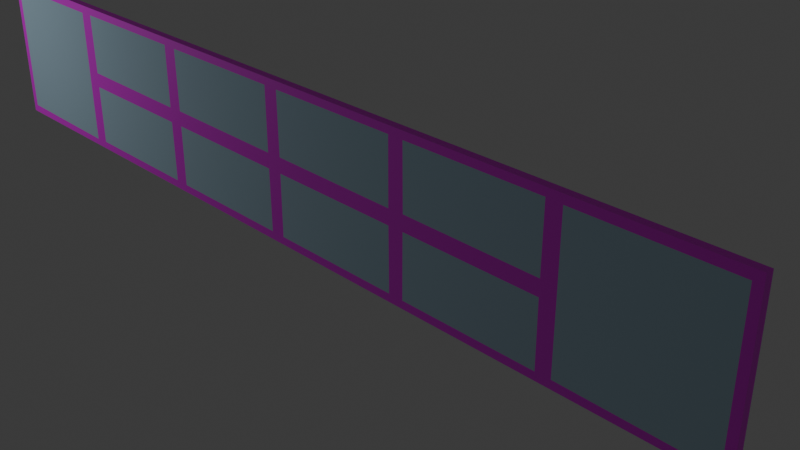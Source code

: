 # Source: janela.blend  (saved by Blender 4.5.91; exported with 4.5.12 LTS)
import bpy
from mathutils import Matrix  # noqa: F401  (used for matrix-valued properties, if any)

bpy.ops.wm.read_factory_settings(use_empty=True)
scene = bpy.context.scene
scene.name = 'Scene'

# ---- collections
col_collection = bpy.data.collections.new('Collection'); scene.collection.children.link(col_collection)

# ---- images (referenced by path relative to the original .blend; pixels are not part of the script)
import os
ASSET_DIR = os.environ.get("B2B_ASSET_DIR", "")  # directory of the original .blend (textures are referenced by path, not embedded)
HERE = os.path.dirname(os.path.abspath(__file__))  # packed textures are extracted next to this script under _unpacked/

def load_image(name, relpath, width, height, colorspace="sRGB"):
    """Load a texture the original file referenced (path relative to the .blend, or extracted next to this script)."""
    p = next((c for c in (os.path.join(HERE, relpath), os.path.join(ASSET_DIR, relpath)) if relpath and os.path.exists(c)), "")
    if p:
        img = bpy.data.images.load(p, check_existing=True)
        img.name = name
    else:  # same state as the original file: an image datablock whose file is absent (Cycles renders it pink)
        img = bpy.data.images.new(name, width, height)
        img.source = "FILE"
        img.filepath = "//" + (relpath or name)
    img.colorspace_settings.name = colorspace
    return img
img_bordajanela_jpg = load_image('bordajanela.jpg', 'bordajanela.jpg', 1024, 1024, 'sRGB')

# ---- materials (node trees are filled in below, after node groups)
mat_material_002 = bpy.data.materials.new('Material.002')
mat_material_004 = bpy.data.materials.new('Material.004')

# ---- material node trees
mat_material_002.use_nodes = True; mat_material_002.node_tree.nodes.clear()
_N = mat_material_002.node_tree.nodes; _L = mat_material_002.node_tree.links
n0 = _N.new('ShaderNodeBsdfPrincipled'); n0.name = 'Principled BSDF'; n0.location = (-200, 100)
n1 = _N.new('ShaderNodeOutputMaterial'); n1.name = 'Material Output'; n1.location = (200, 100)
n2 = _N.new('ShaderNodeTexImage'); n2.name = 'Image Texture'; n2.location = (-490, 80)
n2.image = img_bordajanela_jpg
_L.new(n0.outputs[0], n1.inputs[0])
_L.new(n2.outputs[0], n0.inputs[0])
n1.is_active_output = True
mat_material_004.use_nodes = True; mat_material_004.node_tree.nodes.clear()
_N = mat_material_004.node_tree.nodes; _L = mat_material_004.node_tree.links
n0 = _N.new('ShaderNodeBsdfPrincipled'); n0.name = 'Principled BSDF'; n0.location = (-200, 100)
n0.inputs[0].default_value = (0.4785, 0.6721, 0.8001, 1.0)
n0.inputs[2].default_value = 0.0
n1 = _N.new('ShaderNodeOutputMaterial'); n1.name = 'Material Output'; n1.location = (200, 100)
_L.new(n0.outputs[0], n1.inputs[0])
n1.is_active_output = True

# ---- world
world_world = bpy.data.worlds.new('World'); scene.world = world_world
world_world.use_nodes = True; world_world.node_tree.nodes.clear()
_N = world_world.node_tree.nodes; _L = world_world.node_tree.links
n0 = _N.new('ShaderNodeOutputWorld'); n0.name = 'World Output'; n0.location = (200, 100)
n1 = _N.new('ShaderNodeBackground'); n1.name = 'Background'; n1.location = (-200, 100)
n1.inputs[0].default_value = (0.05088, 0.05088, 0.05088, 1.0)
_L.new(n1.outputs[0], n0.inputs[0])
n0.is_active_output = True
world_world.color = (0.05088, 0.05088, 0.05088)
world_world.sun_shadow_jitter_overblur = 0.0

# ---- cameras
cam_camera = bpy.data.cameras.new('Camera')
cam_camera.clip_end = 100.0
cam_camera.ortho_scale = 7.314

# ---- lights
light_point = bpy.data.lights.new('Point', 'POINT')
light_point.energy = 213.0

# ---- meshes
me_cube_016 = bpy.data.meshes.new('Cube.016')
me_cube_016.from_pydata([(-1.0, -1.0, -1.0), (-1.0, -1.0, 1.0), (-1.0, 1.0, -1.0), (-1.0, 1.0, 1.0), (1.0, -1.0, -1.0), (1.0, -1.0, 1.0), (1.0, 1.0, -1.0), (1.0, 1.0, 1.0), (0.8946, -1.0, 0.9029), (-0.9, -1.0, 0.9003), (-0.8948, -1.0, 0.1033), (0.892, -1.0, 0.09535), (0.8946, 1.0, 0.9029), (-0.9, 1.0, 0.9003), (-0.8948, 1.0, 0.1033), (0.892, 1.0, 0.09535), (0.892, -1.0, -0.09995), (-0.8974, -1.0, -0.09731), (-0.9, -1.0, -0.897), (0.8972, -1.0, -0.897), (0.892, 1.0, -0.09995), (-0.8974, 1.0, -0.09731), (-0.9, 1.0, -0.897), (0.8972, 1.0, -0.897), (0.8946, -1.0, 0.9029), (-0.9, -1.0, 0.9003), (-0.8948, -1.0, 0.1033), (0.892, -1.0, 0.09535), (0.8946, 1.0, 0.9029), (-0.9, 1.0, 0.9003), (-0.8948, 1.0, 0.1033), (0.892, 1.0, 0.09535), (0.892, -1.0, -0.09995), (-0.8974, -1.0, -0.09731), (-0.9, -1.0, -0.897), (0.8972, -1.0, -0.897), (0.892, 1.0, -0.09995), (-0.8974, 1.0, -0.09731), (-0.9, 1.0, -0.897), (0.8972, 1.0, -0.897)], [], [(0, 1, 3, 2), (2, 22, 23, 6), (6, 7, 5, 4), (4, 19, 18, 0), (2, 6, 4, 0), (7, 3, 1, 5), (1, 9, 8, 5), (7, 12, 13, 3), (0, 18, 17, 16, 19, 4, 5, 8, 11, 10, 9, 1), (6, 23, 20, 21, 22, 2, 3, 13, 14, 15, 12, 7), (27, 24, 25, 26), (31, 30, 29, 28), (32, 33, 34, 35), (36, 39, 38, 37)])
me_cube_016.polygons.foreach_set('material_index', [0, 0, 0, 0, 0, 0, 0, 0, 0, 0, 1, 1, 1, 1])
_uv = me_cube_016.uv_layers.new(name='UVMap')
_uv.uv.foreach_set('vector', [0.375, 0.0, 0.625, 0.0, 0.625, 0.25, 0.375, 0.25, 0.375, 0.25, 0.3879, 0.2625, 0.3879, 0.4872, 0.375, 0.5, 0.375, 0.5, 0.625, 0.5, 0.625, 0.75, 0.375, 0.75, 0.375, 0.75, 0.3879, 0.7628, 0.3879, 0.9875, 0.375, 1.0, 0.125, 0.5, 0.375, 0.5, 0.375, 0.75, 0.125, 0.75, 0.625, 0.5, 0.875, 0.5, 0.875, 0.75, 0.625, 0.75, 0.625, 1.0, 0.6125, 0.9875, 0.6129, 0.7632, 0.625, 0.75, 0.625, 0.5, 0.6129, 0.4868, 0.6125, 0.2625, 0.625, 0.25, 0.375, 1.0, 0.3879, 0.9875, 0.4878, 0.9872, 0.4875, 0.7635, 0.3879, 0.7628, 0.375, 0.75, 0.625, 0.75, 0.6129, 0.7632, 0.5119, 0.7635, 0.5129, 0.9868, 0.6125, 0.9875, 0.625, 1.0, 0.375, 0.5, 0.3879, 0.4872, 0.4875, 0.4865, 0.4878, 0.2628, 0.3879, 0.2625, 0.375, 0.25, 0.625, 0.25, 0.6125, 0.2625, 0.5129, 0.2632, 0.5119, 0.4865, 0.6129, 0.4868, 0.625, 0.5, 0.5119, 0.7635, 0.6129, 0.7632, 0.6125, 0.9875, 0.5129, 0.9868, 0.5119, 0.4865, 0.5129, 0.2632, 0.6125, 0.2625, 0.6129, 0.4868, 0.4875, 0.7635, 0.4878, 0.9872, 0.3879, 0.9875, 0.3879, 0.7628, 0.4875, 0.4865, 0.3879, 0.4872, 0.3879, 0.2625, 0.4878, 0.2628])
me_cube_016.materials.append(mat_material_002)
me_cube_016.materials.append(mat_material_004)
me_cube_016.update()
me_cube_017 = bpy.data.meshes.new('Cube.017')
me_cube_017.from_pydata([(-1.0, -1.0, -1.0), (-1.0, -1.0, 1.0), (-1.0, 1.0, -1.0), (-1.0, 1.0, 1.0), (1.0, -1.0, -1.0), (1.0, -1.0, 1.0), (1.0, 1.0, -1.0), (1.0, 1.0, 1.0), (0.8945, 1.0, 0.8924), (-0.9081, 1.0, 0.895), (-0.9054, 1.0, -0.8917), (0.8919, 1.0, -0.9128), (0.8945, -1.0, 0.8924), (-0.9081, -1.0, 0.895), (-0.9054, -1.0, -0.8917), (0.8919, -1.0, -0.9128)], [], [(0, 1, 3, 2), (2, 3, 9, 10, 11, 8, 7, 6), (6, 7, 5, 4), (4, 5, 12, 15, 14, 13, 1, 0), (2, 6, 4, 0), (7, 3, 1, 5), (7, 8, 9, 3), (1, 13, 12, 5), (11, 10, 9, 8), (15, 12, 13, 14)])
me_cube_017.polygons.foreach_set('material_index', [0, 0, 0, 0, 0, 0, 0, 0, 1, 1])
_uv = me_cube_017.uv_layers.new(name='UVMap')
_uv.uv.foreach_set('vector', [0.375, 0.0, 0.625, 0.0, 0.625, 0.25, 0.375, 0.25, 0.375, 0.25, 0.625, 0.25, 0.6119, 0.2615, 0.3885, 0.2618, 0.3859, 0.4865, 0.6115, 0.4868, 0.625, 0.5, 0.375, 0.5, 0.375, 0.5, 0.625, 0.5, 0.625, 0.75, 0.375, 0.75, 0.375, 0.75, 0.625, 0.75, 0.6115, 0.7632, 0.3859, 0.7635, 0.3885, 0.9882, 0.6119, 0.9885, 0.625, 1.0, 0.375, 1.0, 0.125, 0.5, 0.375, 0.5, 0.375, 0.75, 0.125, 0.75, 0.625, 0.5, 0.875, 0.5, 0.875, 0.75, 0.625, 0.75, 0.625, 0.5, 0.6115, 0.4868, 0.6119, 0.2615, 0.625, 0.25, 0.625, 1.0, 0.6119, 0.9885, 0.6115, 0.7632, 0.625, 0.75, 0.3859, 0.4865, 0.3885, 0.2618, 0.6119, 0.2615, 0.6115, 0.4868, 0.3859, 0.7635, 0.6115, 0.7632, 0.6119, 0.9885, 0.3885, 0.9882])
me_cube_017.materials.append(mat_material_002)
me_cube_017.materials.append(mat_material_004)
me_cube_017.update()
me_cube_018 = bpy.data.meshes.new('Cube.018')
me_cube_018.from_pydata([(-1.0, -1.0, -1.0), (-1.0, -1.0, 1.0), (-1.0, 1.0, -1.0), (-1.0, 1.0, 1.0), (1.0, -1.0, -1.0), (1.0, -1.0, 1.0), (1.0, 1.0, -1.0), (1.0, 1.0, 1.0), (0.8946, -1.0, 0.9029), (-0.9, -1.0, 0.9003), (-0.8948, -1.0, 0.1033), (0.892, -1.0, 0.09535), (0.8946, 1.0, 0.9029), (-0.9, 1.0, 0.9003), (-0.8948, 1.0, 0.1033), (0.892, 1.0, 0.09535), (0.892, -1.0, -0.09995), (-0.8974, -1.0, -0.09731), (-0.9, -1.0, -0.897), (0.8972, -1.0, -0.897), (0.892, 1.0, -0.09995), (-0.8974, 1.0, -0.09731), (-0.9, 1.0, -0.897), (0.8972, 1.0, -0.897), (0.8946, -1.0, 0.9029), (-0.9, -1.0, 0.9003), (-0.8948, -1.0, 0.1033), (0.892, -1.0, 0.09535), (0.8946, 1.0, 0.9029), (-0.9, 1.0, 0.9003), (-0.8948, 1.0, 0.1033), (0.892, 1.0, 0.09535), (0.892, -1.0, -0.09995), (-0.8974, -1.0, -0.09731), (-0.9, -1.0, -0.897), (0.8972, -1.0, -0.897), (0.892, 1.0, -0.09995), (-0.8974, 1.0, -0.09731), (-0.9, 1.0, -0.897), (0.8972, 1.0, -0.897)], [], [(0, 1, 3, 2), (2, 22, 23, 6), (6, 7, 5, 4), (4, 19, 18, 0), (2, 6, 4, 0), (7, 3, 1, 5), (1, 9, 8, 5), (7, 12, 13, 3), (0, 18, 17, 16, 19, 4, 5, 8, 11, 10, 9, 1), (6, 23, 20, 21, 22, 2, 3, 13, 14, 15, 12, 7), (27, 24, 25, 26), (31, 30, 29, 28), (32, 33, 34, 35), (36, 39, 38, 37)])
me_cube_018.polygons.foreach_set('material_index', [0, 0, 0, 0, 0, 0, 0, 0, 0, 0, 1, 1, 1, 1])
_uv = me_cube_018.uv_layers.new(name='UVMap')
_uv.uv.foreach_set('vector', [0.375, 0.0, 0.625, 0.0, 0.625, 0.25, 0.375, 0.25, 0.375, 0.25, 0.3879, 0.2625, 0.3879, 0.4872, 0.375, 0.5, 0.375, 0.5, 0.625, 0.5, 0.625, 0.75, 0.375, 0.75, 0.375, 0.75, 0.3879, 0.7628, 0.3879, 0.9875, 0.375, 1.0, 0.125, 0.5, 0.375, 0.5, 0.375, 0.75, 0.125, 0.75, 0.625, 0.5, 0.875, 0.5, 0.875, 0.75, 0.625, 0.75, 0.625, 1.0, 0.6125, 0.9875, 0.6129, 0.7632, 0.625, 0.75, 0.625, 0.5, 0.6129, 0.4868, 0.6125, 0.2625, 0.625, 0.25, 0.375, 1.0, 0.3879, 0.9875, 0.4878, 0.9872, 0.4875, 0.7635, 0.3879, 0.7628, 0.375, 0.75, 0.625, 0.75, 0.6129, 0.7632, 0.5119, 0.7635, 0.5129, 0.9868, 0.6125, 0.9875, 0.625, 1.0, 0.375, 0.5, 0.3879, 0.4872, 0.4875, 0.4865, 0.4878, 0.2628, 0.3879, 0.2625, 0.375, 0.25, 0.625, 0.25, 0.6125, 0.2625, 0.5129, 0.2632, 0.5119, 0.4865, 0.6129, 0.4868, 0.625, 0.5, 0.5119, 0.7635, 0.6129, 0.7632, 0.6125, 0.9875, 0.5129, 0.9868, 0.5119, 0.4865, 0.5129, 0.2632, 0.6125, 0.2625, 0.6129, 0.4868, 0.4875, 0.7635, 0.4878, 0.9872, 0.3879, 0.9875, 0.3879, 0.7628, 0.4875, 0.4865, 0.3879, 0.4872, 0.3879, 0.2625, 0.4878, 0.2628])
me_cube_018.materials.append(mat_material_002)
me_cube_018.materials.append(mat_material_004)
me_cube_018.update()
me_cube_019 = bpy.data.meshes.new('Cube.019')
me_cube_019.from_pydata([(-1.0, -1.0, -1.0), (-1.0, -1.0, 1.0), (-1.0, 1.0, -1.0), (-1.0, 1.0, 1.0), (1.0, -1.0, -1.0), (1.0, -1.0, 1.0), (1.0, 1.0, -1.0), (1.0, 1.0, 1.0), (0.8946, -1.0, 0.9029), (-0.9, -1.0, 0.9003), (-0.8948, -1.0, 0.1033), (0.892, -1.0, 0.09535), (0.8946, 1.0, 0.9029), (-0.9, 1.0, 0.9003), (-0.8948, 1.0, 0.1033), (0.892, 1.0, 0.09535), (0.892, -1.0, -0.09995), (-0.8974, -1.0, -0.09731), (-0.9, -1.0, -0.897), (0.8972, -1.0, -0.897), (0.892, 1.0, -0.09995), (-0.8974, 1.0, -0.09731), (-0.9, 1.0, -0.897), (0.8972, 1.0, -0.897), (0.8946, -1.0, 0.9029), (-0.9, -1.0, 0.9003), (-0.8948, -1.0, 0.1033), (0.892, -1.0, 0.09535), (0.8946, 1.0, 0.9029), (-0.9, 1.0, 0.9003), (-0.8948, 1.0, 0.1033), (0.892, 1.0, 0.09535), (0.892, -1.0, -0.09995), (-0.8974, -1.0, -0.09731), (-0.9, -1.0, -0.897), (0.8972, -1.0, -0.897), (0.892, 1.0, -0.09995), (-0.8974, 1.0, -0.09731), (-0.9, 1.0, -0.897), (0.8972, 1.0, -0.897)], [], [(0, 1, 3, 2), (2, 22, 23, 6), (6, 7, 5, 4), (4, 19, 18, 0), (2, 6, 4, 0), (7, 3, 1, 5), (1, 9, 8, 5), (7, 12, 13, 3), (0, 18, 17, 16, 19, 4, 5, 8, 11, 10, 9, 1), (6, 23, 20, 21, 22, 2, 3, 13, 14, 15, 12, 7), (27, 24, 25, 26), (31, 30, 29, 28), (32, 33, 34, 35), (36, 39, 38, 37)])
me_cube_019.polygons.foreach_set('material_index', [0, 0, 0, 0, 0, 0, 0, 0, 0, 0, 1, 1, 1, 1])
_uv = me_cube_019.uv_layers.new(name='UVMap')
_uv.uv.foreach_set('vector', [0.375, 0.0, 0.625, 0.0, 0.625, 0.25, 0.375, 0.25, 0.375, 0.25, 0.3879, 0.2625, 0.3879, 0.4872, 0.375, 0.5, 0.375, 0.5, 0.625, 0.5, 0.625, 0.75, 0.375, 0.75, 0.375, 0.75, 0.3879, 0.7628, 0.3879, 0.9875, 0.375, 1.0, 0.125, 0.5, 0.375, 0.5, 0.375, 0.75, 0.125, 0.75, 0.625, 0.5, 0.875, 0.5, 0.875, 0.75, 0.625, 0.75, 0.625, 1.0, 0.6125, 0.9875, 0.6129, 0.7632, 0.625, 0.75, 0.625, 0.5, 0.6129, 0.4868, 0.6125, 0.2625, 0.625, 0.25, 0.375, 1.0, 0.3879, 0.9875, 0.4878, 0.9872, 0.4875, 0.7635, 0.3879, 0.7628, 0.375, 0.75, 0.625, 0.75, 0.6129, 0.7632, 0.5119, 0.7635, 0.5129, 0.9868, 0.6125, 0.9875, 0.625, 1.0, 0.375, 0.5, 0.3879, 0.4872, 0.4875, 0.4865, 0.4878, 0.2628, 0.3879, 0.2625, 0.375, 0.25, 0.625, 0.25, 0.6125, 0.2625, 0.5129, 0.2632, 0.5119, 0.4865, 0.6129, 0.4868, 0.625, 0.5, 0.5119, 0.7635, 0.6129, 0.7632, 0.6125, 0.9875, 0.5129, 0.9868, 0.5119, 0.4865, 0.5129, 0.2632, 0.6125, 0.2625, 0.6129, 0.4868, 0.4875, 0.7635, 0.4878, 0.9872, 0.3879, 0.9875, 0.3879, 0.7628, 0.4875, 0.4865, 0.3879, 0.4872, 0.3879, 0.2625, 0.4878, 0.2628])
me_cube_019.materials.append(mat_material_002)
me_cube_019.materials.append(mat_material_004)
me_cube_019.update()
me_cube_020 = bpy.data.meshes.new('Cube.020')
me_cube_020.from_pydata([(-1.0, -1.0, -1.0), (-1.0, -1.0, 1.0), (-1.0, 1.0, -1.0), (-1.0, 1.0, 1.0), (1.0, -1.0, -1.0), (1.0, -1.0, 1.0), (1.0, 1.0, -1.0), (1.0, 1.0, 1.0), (0.8946, -1.0, 0.9029), (-0.9, -1.0, 0.9003), (-0.8948, -1.0, 0.1033), (0.892, -1.0, 0.09535), (0.8946, 1.0, 0.9029), (-0.9, 1.0, 0.9003), (-0.8948, 1.0, 0.1033), (0.892, 1.0, 0.09535), (0.892, -1.0, -0.09995), (-0.8974, -1.0, -0.09731), (-0.9, -1.0, -0.897), (0.8972, -1.0, -0.897), (0.892, 1.0, -0.09995), (-0.8974, 1.0, -0.09731), (-0.9, 1.0, -0.897), (0.8972, 1.0, -0.897), (0.8946, -1.0, 0.9029), (-0.9, -1.0, 0.9003), (-0.8948, -1.0, 0.1033), (0.892, -1.0, 0.09535), (0.8946, 1.0, 0.9029), (-0.9, 1.0, 0.9003), (-0.8948, 1.0, 0.1033), (0.892, 1.0, 0.09535), (0.892, -1.0, -0.09995), (-0.8974, -1.0, -0.09731), (-0.9, -1.0, -0.897), (0.8972, -1.0, -0.897), (0.892, 1.0, -0.09995), (-0.8974, 1.0, -0.09731), (-0.9, 1.0, -0.897), (0.8972, 1.0, -0.897)], [], [(0, 1, 3, 2), (2, 22, 23, 6), (6, 7, 5, 4), (4, 19, 18, 0), (2, 6, 4, 0), (7, 3, 1, 5), (1, 9, 8, 5), (7, 12, 13, 3), (0, 18, 17, 16, 19, 4, 5, 8, 11, 10, 9, 1), (6, 23, 20, 21, 22, 2, 3, 13, 14, 15, 12, 7), (27, 24, 25, 26), (31, 30, 29, 28), (32, 33, 34, 35), (36, 39, 38, 37)])
me_cube_020.polygons.foreach_set('material_index', [0, 0, 0, 0, 0, 0, 0, 0, 0, 0, 1, 1, 1, 1])
_uv = me_cube_020.uv_layers.new(name='UVMap')
_uv.uv.foreach_set('vector', [0.375, 0.0, 0.625, 0.0, 0.625, 0.25, 0.375, 0.25, 0.375, 0.25, 0.3879, 0.2625, 0.3879, 0.4872, 0.375, 0.5, 0.375, 0.5, 0.625, 0.5, 0.625, 0.75, 0.375, 0.75, 0.375, 0.75, 0.3879, 0.7628, 0.3879, 0.9875, 0.375, 1.0, 0.125, 0.5, 0.375, 0.5, 0.375, 0.75, 0.125, 0.75, 0.625, 0.5, 0.875, 0.5, 0.875, 0.75, 0.625, 0.75, 0.625, 1.0, 0.6125, 0.9875, 0.6129, 0.7632, 0.625, 0.75, 0.625, 0.5, 0.6129, 0.4868, 0.6125, 0.2625, 0.625, 0.25, 0.375, 1.0, 0.3879, 0.9875, 0.4878, 0.9872, 0.4875, 0.7635, 0.3879, 0.7628, 0.375, 0.75, 0.625, 0.75, 0.6129, 0.7632, 0.5119, 0.7635, 0.5129, 0.9868, 0.6125, 0.9875, 0.625, 1.0, 0.375, 0.5, 0.3879, 0.4872, 0.4875, 0.4865, 0.4878, 0.2628, 0.3879, 0.2625, 0.375, 0.25, 0.625, 0.25, 0.6125, 0.2625, 0.5129, 0.2632, 0.5119, 0.4865, 0.6129, 0.4868, 0.625, 0.5, 0.5119, 0.7635, 0.6129, 0.7632, 0.6125, 0.9875, 0.5129, 0.9868, 0.5119, 0.4865, 0.5129, 0.2632, 0.6125, 0.2625, 0.6129, 0.4868, 0.4875, 0.7635, 0.4878, 0.9872, 0.3879, 0.9875, 0.3879, 0.7628, 0.4875, 0.4865, 0.3879, 0.4872, 0.3879, 0.2625, 0.4878, 0.2628])
me_cube_020.materials.append(mat_material_002)
me_cube_020.materials.append(mat_material_004)
me_cube_020.update()
me_cube_021 = bpy.data.meshes.new('Cube.021')
me_cube_021.from_pydata([(-1.0, -1.0, -1.0), (-1.0, -1.0, 1.0), (-1.0, 1.0, -1.0), (-1.0, 1.0, 1.0), (1.0, -1.0, -1.0), (1.0, -1.0, 1.0), (1.0, 1.0, -1.0), (1.0, 1.0, 1.0), (0.8945, 1.0, 0.8924), (-0.9081, 1.0, 0.895), (-0.9054, 1.0, -0.8917), (0.8919, 1.0, -0.9128), (0.8945, -1.0, 0.8924), (-0.9081, -1.0, 0.895), (-0.9054, -1.0, -0.8917), (0.8919, -1.0, -0.9128)], [], [(0, 1, 3, 2), (2, 3, 9, 10, 11, 8, 7, 6), (6, 7, 5, 4), (4, 5, 12, 15, 14, 13, 1, 0), (2, 6, 4, 0), (7, 3, 1, 5), (7, 8, 9, 3), (1, 13, 12, 5), (11, 10, 9, 8), (15, 12, 13, 14)])
me_cube_021.polygons.foreach_set('material_index', [0, 0, 0, 0, 0, 0, 0, 0, 1, 1])
_uv = me_cube_021.uv_layers.new(name='UVMap')
_uv.uv.foreach_set('vector', [0.375, 0.0, 0.625, 0.0, 0.625, 0.25, 0.375, 0.25, 0.375, 0.25, 0.625, 0.25, 0.6119, 0.2615, 0.3885, 0.2618, 0.3859, 0.4865, 0.6115, 0.4868, 0.625, 0.5, 0.375, 0.5, 0.375, 0.5, 0.625, 0.5, 0.625, 0.75, 0.375, 0.75, 0.375, 0.75, 0.625, 0.75, 0.6115, 0.7632, 0.3859, 0.7635, 0.3885, 0.9882, 0.6119, 0.9885, 0.625, 1.0, 0.375, 1.0, 0.125, 0.5, 0.375, 0.5, 0.375, 0.75, 0.125, 0.75, 0.625, 0.5, 0.875, 0.5, 0.875, 0.75, 0.625, 0.75, 0.625, 0.5, 0.6115, 0.4868, 0.6119, 0.2615, 0.625, 0.25, 0.625, 1.0, 0.6119, 0.9885, 0.6115, 0.7632, 0.625, 0.75, 0.3859, 0.4865, 0.3885, 0.2618, 0.6119, 0.2615, 0.6115, 0.4868, 0.3859, 0.7635, 0.6115, 0.7632, 0.6119, 0.9885, 0.3885, 0.9882])
me_cube_021.materials.append(mat_material_002)
me_cube_021.materials.append(mat_material_004)
me_cube_021.update()

# ---- objects
ob_camera = bpy.data.objects.new('Camera', cam_camera)
ob_cube_004 = bpy.data.objects.new('Cube.004', me_cube_016)
ob_cube_005 = bpy.data.objects.new('Cube.005', me_cube_017)
ob_point = bpy.data.objects.new('Point', light_point)
ob_cube_001 = bpy.data.objects.new('Cube.001', me_cube_018)
ob_cube_002 = bpy.data.objects.new('Cube.002', me_cube_019)
ob_cube_003 = bpy.data.objects.new('Cube.003', me_cube_020)
ob_cube_006 = bpy.data.objects.new('Cube.006', me_cube_021)

# ---- transforms, parenting, visibility, modifiers, constraints
ob_camera.location = (7.359, -6.926, 4.958)
ob_camera.rotation_euler = (1.109, 0.0, 0.8149)
ob_camera.lock_rotations_4d = False
ob_camera.empty_display_type = 'ARROWS'
ob_camera.color = (0.0, 0.0, 0.0, 0.0)
ob_camera.display_type = 'WIRE'
ob_camera.lineart.crease_threshold = 0.0
ob_cube_004.location = (-5.0, 0.0, 0.0)
ob_cube_004.scale = (1.0, 0.05, 1.0)
ob_cube_005.location = (-7.0, 0.0, 0.0)
ob_cube_005.scale = (1.0, 0.05, 1.0)
ob_point.location = (-8.457, -4.171, 1.498)
ob_cube_001.location = (-3.0, 0.0, 0.0)
ob_cube_001.scale = (1.0, 0.05, 1.0)
ob_cube_002.location = (-1.0, 0.0, 0.0)
ob_cube_002.scale = (1.0, 0.05, 1.0)
ob_cube_003.location = (1.0, 0.0, 0.0)
ob_cube_003.scale = (1.0, 0.05, 1.0)
ob_cube_006.location = (3.0, 0.0, 0.0)
ob_cube_006.scale = (1.0, 0.05, 1.0)

# ---- collection membership
col_collection.objects.link(ob_camera)
col_collection.objects.link(ob_cube_004)
col_collection.objects.link(ob_cube_005)
col_collection.objects.link(ob_point)
col_collection.objects.link(ob_cube_001)
col_collection.objects.link(ob_cube_002)
col_collection.objects.link(ob_cube_003)
col_collection.objects.link(ob_cube_006)

# ---- scene / render settings (as saved in the file)
scene.camera = ob_camera
scene.frame_start = 1; scene.frame_end = 250; scene.frame_set(0)
scene.render.engine = 'BLENDER_EEVEE_NEXT'
bpy.context.view_layer.update()
